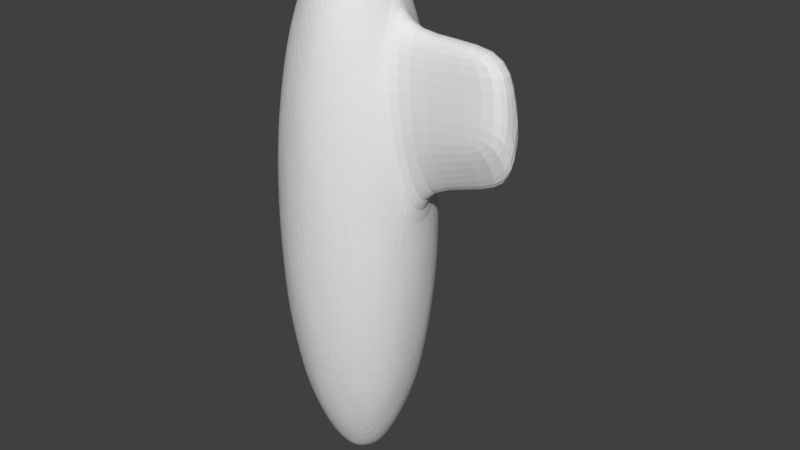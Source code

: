 # Source: ogive.blend  (saved by Blender 2.79.0; exported with 4.5.12 LTS)
import bpy
from mathutils import Matrix  # noqa: F401  (used for matrix-valued properties, if any)

bpy.ops.wm.read_factory_settings(use_empty=True)
scene = bpy.context.scene
scene.name = 'Scene'

# ---- collections
col_collection_1 = bpy.data.collections.new('Collection 1'); scene.collection.children.link(col_collection_1)

# ---- world
world_world = bpy.data.worlds.new('World'); scene.world = world_world
world_world.color = (0.05088, 0.05088, 0.05088)
world_world.use_sun_shadow = False
world_world.sun_shadow_jitter_overblur = 0.0
world_world.cycles.sampling_method = 'MANUAL'

# ---- meshes
me_icosphere = bpy.data.meshes.new('Icosphere')
me_icosphere.from_pydata([(0.08762, -0.2697, -0.9004), (0.6665, -0.2782, -0.6079), (-0.2294, -0.1667, -0.9004), (-0.2294, 0.1667, -0.9004), (0.08762, 0.2697, -0.9004), (0.8418, -0.2782, -0.3243), (-0.004506, -0.8866, -0.3243), (-0.8446, -0.2697, -0.3243), (-0.5175, 0.7199, -0.3243), (0.5248, 0.7146, -0.3243), (0.7542, -0.5479, -0.1491), (-0.2881, -0.8866, -0.1491), (-0.9322, 0.0, -0.1491), (-0.2881, 0.8866, -0.1491), (0.7542, 0.5479, -0.1491), (0.3757, -0.6169, 0.6079), (-0.4706, -0.5479, 0.6079), (-0.6665, 0.2782, 0.6079), (0.05866, 0.7199, 0.6079), (0.7028, 0.1667, 0.6079), (0.2294, 0.1667, 0.9004), (0.4588, 0.3333, 0.7423), (0.3757, 0.6169, 0.6079), (-0.08762, 0.2697, 0.9004), (-0.1752, 0.5393, 0.7423), (-0.4706, 0.5479, 0.6079), (-0.2835, 0.0, 0.9004), (-0.5671, 0.0, 0.7423), (-0.6665, -0.2782, 0.6079), (-0.08762, -0.2697, 0.9004), (-0.1752, -0.5393, 0.7423), (0.05866, -0.7199, 0.6079), (0.2294, -0.1667, 0.9004), (0.4588, -0.3333, 0.7423), (0.7028, -0.1667, 0.6079), (0.8446, 0.2697, 0.3243), (0.7423, 0.5393, 0.1752), (0.5175, 0.7199, 0.3243), (0.004506, 0.8866, 0.3243), (-0.2836, 0.8727, 0.1752), (-0.5248, 0.7146, 0.3243), (-0.8418, 0.2782, 0.3243), (-0.9176, 0.0, 0.1752), (-0.8418, -0.2782, 0.3243), (-0.5248, -0.7146, 0.3243), (-0.2836, -0.8727, 0.1752), (0.004506, -0.8866, 0.3243), (0.5175, -0.7199, 0.3243), (0.7423, -0.5393, 0.1752), (0.8446, -0.2697, 0.3243), (0.2881, 0.8866, 0.1491), (0.2836, 0.8727, -0.1752), (-0.004506, 0.8866, -0.3243), (-0.7542, 0.5479, 0.1491), (-0.7423, 0.5393, -0.1752), (-0.8446, 0.2697, -0.3243), (-0.7542, -0.5479, 0.1491), (-0.7423, -0.5393, -0.1752), (-0.5175, -0.7199, -0.3243), (0.2881, -0.8866, 0.1491), (0.2836, -0.8727, -0.1752), (0.5248, -0.7146, -0.3243), (0.9322, 0.0, 0.1491), (0.9176, 0.0, -0.1752), (0.8418, 0.2782, -0.3243), (0.4706, 0.5479, -0.6079), (0.1752, 0.5393, -0.7423), (-0.05866, 0.7199, -0.6079), (-0.3757, 0.6169, -0.6079), (-0.4588, 0.3333, -0.7423), (-0.7028, 0.1667, -0.6079), (-0.7028, -0.1667, -0.6079), (-0.4588, -0.3333, -0.7423), (-0.3757, -0.6169, -0.6079), (0.6665, 0.2782, -0.6079), (0.5671, 0.0, -0.7423), (0.2835, 0.0, -0.9004), (-0.05866, -0.7199, -0.6079), (0.1752, -0.5393, -0.7423), (0.4706, -0.5479, -0.6079), (-0.07606, -0.2341, -0.9129), (0.5715, -0.4152, -0.6284), (-0.01917, -0.8165, -0.4763), (0.7706, -0.2706, -0.4763), (0.5715, 0.4152, -0.6284), (-0.2461, 0.0, -0.9129), (-0.7825, -0.2341, -0.4763), (-0.07606, 0.2341, -0.9129), (-0.4644, 0.6719, -0.4763), (0.4955, 0.6493, -0.4763), (0.8176, -0.4152, -0.2302), (0.9056, 0.1447, 0.2302), (-0.1422, -0.9059, -0.2302), (0.4174, -0.8165, 0.2302), (-0.9056, -0.1447, -0.2302), (-0.6476, -0.6493, 0.2302), (-0.4174, 0.8165, -0.2302), (-0.8176, 0.4152, 0.2302), (0.6476, 0.6493, -0.2302), (0.1422, 0.9059, 0.2302), (0.4644, -0.6719, 0.4763), (-0.4955, -0.6493, 0.4763), (-0.7706, 0.2706, 0.4763), (0.01917, 0.8165, 0.4763), (0.7825, 0.2341, 0.4763), (0.2183, -0.6719, 0.6284), (0.2461, 0.0, 0.9129), (-0.5715, -0.4152, 0.6284), (-0.5715, 0.4152, 0.6284), (0.2183, 0.6719, 0.6284), (-0.2183, -0.6719, -0.6284), (0.1991, -0.1447, -0.9129), (0.4955, -0.6493, -0.4763), (0.7706, 0.2706, -0.4763), (0.1991, 0.1447, -0.9129), (-0.7064, 0.0, -0.6284), (-0.4644, -0.6719, -0.4763), (-0.2183, 0.6719, -0.6284), (-0.7825, 0.2341, -0.4763), (-0.01917, 0.8165, -0.4763), (0.9056, -0.1447, 0.2302), (0.8176, 0.4152, -0.2302), (0.1422, -0.9059, 0.2302), (0.6476, -0.6493, -0.2302), (-0.8176, -0.4152, 0.2302), (-0.4174, -0.8165, -0.2302), (-0.6476, 0.6493, 0.2302), (-0.9056, 0.1447, -0.2302), (0.4174, 0.8165, 0.2302), (-0.1422, 0.9059, -0.2302), (0.7825, -0.2341, 0.4763), (0.01917, -0.8165, 0.4763), (-0.7706, -0.2706, 0.4763), (-0.4955, 0.6493, 0.4763), (0.4644, 0.6719, 0.4763), (0.07606, -0.2341, 0.9129), (0.7064, 0.0, 0.6284), (-0.1991, -0.1447, 0.9129), (-0.1991, 0.1447, 0.9129), (0.07606, 0.2341, 0.9129), (0.3441, 0.25, 0.836), (0.5939, 0.25, 0.6817), (0.4213, 0.4876, 0.6817), (-0.1314, 0.4045, 0.836), (-0.05425, 0.6421, 0.6817), (-0.3335, 0.5513, 0.6817), (-0.4253, 0.0, 0.836), (-0.6274, 0.1468, 0.6817), (-0.6274, -0.1468, 0.6817), (-0.1314, -0.4045, 0.836), (-0.3335, -0.5513, 0.6817), (-0.05425, -0.6421, 0.6817), (0.3441, -0.25, 0.836), (0.4213, -0.4876, 0.6817), (0.5939, -0.25, 0.6817), (0.8065, 0.4045, 0.2563), (0.7588, 0.5513, 0.006543), (0.6339, 0.6421, 0.2563), (-0.1355, 0.8921, 0.2563), (-0.2898, 0.8921, 0.006543), (-0.4147, 0.8013, 0.2563), (-0.8903, 0.1468, 0.2563), (-0.938, 0.0, 0.006543), (-0.8903, -0.1468, 0.2563), (-0.4147, -0.8013, 0.2563), (-0.2898, -0.8921, 0.006543), (-0.1355, -0.8921, 0.2563), (0.6339, -0.6421, 0.2563), (0.7588, -0.5513, 0.006543), (0.8065, -0.4045, 0.2563), (0.2898, 0.8921, -0.006543), (0.4147, 0.8013, -0.2563), (0.1355, 0.8921, -0.2563), (-0.7588, 0.5513, -0.006543), (-0.6339, 0.6421, -0.2563), (-0.8065, 0.4045, -0.2563), (-0.7588, -0.5513, -0.006543), (-0.8065, -0.4045, -0.2563), (-0.6339, -0.6421, -0.2563), (0.2898, -0.8921, -0.006543), (0.1355, -0.8921, -0.2563), (0.4147, -0.8013, -0.2563), (0.938, 0.0, -0.006543), (0.8903, -0.1468, -0.2563), (0.8903, 0.1468, -0.2563), (0.3335, 0.5513, -0.6817), (0.1314, 0.4045, -0.836), (0.05425, 0.6421, -0.6817), (-0.4213, 0.4876, -0.6817), (-0.3441, 0.25, -0.836), (-0.5939, 0.25, -0.6817), (-0.5939, -0.25, -0.6817), (-0.3441, -0.25, -0.836), (-0.4213, -0.4876, -0.6817), (0.6274, 0.1468, -0.6817), (0.6274, -0.1468, -0.6817), (0.4253, 0.0, -0.836), (0.05425, -0.6421, -0.6817), (0.1314, -0.4045, -0.836), (0.3335, -0.5513, -0.6817), (2.98e-07, -1.192e-09, -0.9502), (0.6876, -0.4996, -0.425), (-0.2626, -0.8083, -0.425), (-0.8499, 0.0, -0.425), (-0.2626, 0.8083, -0.425), (0.6876, 0.4996, -0.425), (0.2626, -0.8083, 0.425), (-0.6876, -0.4996, 0.425), (-0.6876, 0.4996, 0.425), (0.2626, 0.8083, 0.425), (-2.98e-07, -5.96e-10, 0.9502), (-0.1545, -0.4754, -0.8088), (0.4044, -0.2938, -0.8088), (0.2499, -0.7692, -0.4999), (0.8088, 0.0, -0.4999), (0.4044, 0.2938, -0.8088), (-0.4999, 0.0, -0.8088), (-0.6543, -0.4754, -0.4999), (-0.1545, 0.4754, -0.8088), (-0.6543, 0.4754, -0.4999), (0.2499, 0.7692, -0.4999), (0.9043, -0.2938, -1.689e-07), (0.9043, 0.2938, -1.689e-07), (0.0, -0.9508, -4.139e-10), (0.5589, -0.7692, -4.967e-08), (-0.9043, -0.2938, 1.672e-07), (-0.5589, -0.7692, 4.967e-08), (-0.5589, 0.7692, 4.967e-08), (-0.9043, 0.2938, 1.672e-07), (0.5589, 0.7692, -5.008e-08), (2.716e-10, 0.9508, 0.0), (0.6543, -0.4754, 0.4999), (-0.2499, -0.7692, 0.4999), (-0.8088, 0.0, 0.4999), (-0.2499, 0.7692, 0.4999), (0.6543, 0.4754, 0.4999), (0.1545, -0.4754, 0.8088), (0.4999, 8.278e-10, 0.8088), (-0.4044, -0.2938, 0.8088), (-0.4044, 0.2938, 0.8088), (0.1545, 0.4754, 0.8088), (1.946, 0.1667, 0.6557), (1.946, -0.1667, 0.6557), (2.087, 0.2697, 0.3722), (2.087, -0.2697, 0.3722), (2.175, 7.774e-10, 0.1969), (2.148, 0.1447, 0.278), (2.025, 0.2341, 0.5241), (2.148, -0.1447, 0.278), (2.025, -0.2341, 0.5241), (1.949, 7.774e-10, 0.6763), (2.093, 7.774e-10, 0.4728)], [], [(0, 80, 200, 111), (0, 111, 212, 198), (0, 198, 211, 80), (1, 83, 201, 81), (1, 81, 212, 195), (1, 195, 214, 83), (2, 85, 200, 80), (2, 80, 211, 192), (2, 192, 216, 85), (3, 87, 200, 85), (3, 85, 216, 189), (3, 189, 218, 87), (4, 114, 200, 87), (4, 87, 218, 186), (4, 186, 215, 114), (5, 90, 201, 83), (5, 83, 214, 183), (5, 183, 221, 90), (6, 92, 202, 82), (6, 82, 213, 180), (6, 180, 223, 92), (7, 94, 203, 86), (7, 86, 217, 177), (7, 177, 225, 94), (8, 96, 204, 88), (8, 88, 219, 174), (8, 174, 227, 96), (9, 98, 205, 89), (9, 89, 220, 171), (9, 171, 229, 98), (10, 123, 201, 90), (10, 90, 221, 168), (10, 168, 224, 123), (11, 125, 202, 92), (11, 92, 223, 165), (11, 165, 226, 125), (12, 127, 203, 94), (12, 94, 225, 162), (12, 162, 228, 127), (13, 129, 204, 96), (13, 96, 227, 159), (13, 159, 230, 129), (14, 121, 205, 98), (14, 98, 229, 156), (14, 156, 222, 121), (15, 105, 206, 100), (15, 100, 231, 153), (15, 153, 236, 105), (16, 107, 207, 101), (16, 101, 232, 150), (16, 150, 238, 107), (17, 108, 208, 102), (17, 102, 233, 147), (17, 147, 239, 108), (18, 109, 209, 103), (18, 103, 234, 144), (18, 144, 240, 109), (35, 104, 247, 243), (19, 104, 235, 141), (19, 141, 237, 136), (20, 106, 237, 140), (20, 140, 240, 139), (20, 139, 210, 106), (21, 140, 237, 141), (21, 141, 235, 142), (21, 142, 240, 140), (22, 142, 235, 134), (22, 134, 209, 109), (22, 109, 240, 142), (23, 139, 240, 143), (23, 143, 239, 138), (23, 138, 210, 139), (24, 143, 240, 144), (24, 144, 234, 145), (24, 145, 239, 143), (25, 145, 234, 133), (25, 133, 208, 108), (25, 108, 239, 145), (26, 138, 239, 146), (26, 146, 238, 137), (26, 137, 210, 138), (27, 146, 239, 147), (27, 147, 233, 148), (27, 148, 238, 146), (28, 148, 233, 132), (28, 132, 207, 107), (28, 107, 238, 148), (29, 137, 238, 149), (29, 149, 236, 135), (29, 135, 210, 137), (30, 149, 238, 150), (30, 150, 232, 151), (30, 151, 236, 149), (31, 151, 232, 131), (31, 131, 206, 105), (31, 105, 236, 151), (32, 135, 236, 152), (32, 152, 237, 106), (32, 106, 210, 135), (33, 152, 236, 153), (33, 153, 231, 154), (33, 154, 237, 152), (34, 154, 231, 130), (62, 91, 246, 245), (34, 136, 237, 154), (35, 91, 222, 155), (35, 155, 235, 104), (34, 130, 249, 242), (36, 155, 222, 156), (36, 156, 229, 157), (36, 157, 235, 155), (37, 157, 229, 128), (37, 128, 209, 134), (37, 134, 235, 157), (38, 99, 230, 158), (38, 158, 234, 103), (38, 103, 209, 99), (39, 158, 230, 159), (39, 159, 227, 160), (39, 160, 234, 158), (40, 160, 227, 126), (40, 126, 208, 133), (40, 133, 234, 160), (41, 97, 228, 161), (41, 161, 233, 102), (41, 102, 208, 97), (42, 161, 228, 162), (42, 162, 225, 163), (42, 163, 233, 161), (43, 163, 225, 124), (43, 124, 207, 132), (43, 132, 233, 163), (44, 95, 226, 164), (44, 164, 232, 101), (44, 101, 207, 95), (45, 164, 226, 165), (45, 165, 223, 166), (45, 166, 232, 164), (46, 166, 223, 122), (46, 122, 206, 131), (46, 131, 232, 166), (47, 93, 224, 167), (47, 167, 231, 100), (47, 100, 206, 93), (48, 167, 224, 168), (48, 168, 221, 169), (48, 169, 231, 167), (49, 169, 221, 120), (104, 19, 241, 247), (49, 130, 231, 169), (50, 128, 229, 170), (50, 170, 230, 99), (50, 99, 209, 128), (51, 170, 229, 171), (51, 171, 220, 172), (51, 172, 230, 170), (52, 172, 220, 119), (52, 119, 204, 129), (52, 129, 230, 172), (53, 126, 227, 173), (53, 173, 228, 97), (53, 97, 208, 126), (54, 173, 227, 174), (54, 174, 219, 175), (54, 175, 228, 173), (55, 175, 219, 118), (55, 118, 203, 127), (55, 127, 228, 175), (56, 124, 225, 176), (56, 176, 226, 95), (56, 95, 207, 124), (57, 176, 225, 177), (57, 177, 217, 178), (57, 178, 226, 176), (58, 178, 217, 116), (58, 116, 202, 125), (58, 125, 226, 178), (59, 122, 223, 179), (59, 179, 224, 93), (59, 93, 206, 122), (60, 179, 223, 180), (60, 180, 213, 181), (60, 181, 224, 179), (61, 181, 213, 112), (61, 112, 201, 123), (61, 123, 224, 181), (62, 120, 221, 182), (62, 182, 222, 91), (130, 49, 244, 249), (63, 182, 221, 183), (63, 183, 214, 184), (63, 184, 222, 182), (64, 184, 214, 113), (64, 113, 205, 121), (64, 121, 222, 184), (65, 84, 215, 185), (65, 185, 220, 89), (65, 89, 205, 84), (66, 185, 215, 186), (66, 186, 218, 187), (66, 187, 220, 185), (67, 187, 218, 117), (67, 117, 204, 119), (67, 119, 220, 187), (68, 117, 218, 188), (68, 188, 219, 88), (68, 88, 204, 117), (69, 188, 218, 189), (69, 189, 216, 190), (69, 190, 219, 188), (70, 190, 216, 115), (70, 115, 203, 118), (70, 118, 219, 190), (71, 115, 216, 191), (71, 191, 217, 86), (71, 86, 203, 115), (72, 191, 216, 192), (72, 192, 211, 193), (72, 193, 217, 191), (73, 193, 211, 110), (73, 110, 202, 116), (73, 116, 217, 193), (74, 113, 214, 194), (74, 194, 215, 84), (74, 84, 205, 113), (75, 194, 214, 195), (75, 195, 212, 196), (75, 196, 215, 194), (76, 196, 212, 111), (76, 111, 200, 114), (76, 114, 215, 196), (77, 110, 211, 197), (77, 197, 213, 82), (77, 82, 202, 110), (78, 197, 211, 198), (78, 198, 212, 199), (78, 199, 213, 197), (79, 199, 212, 81), (79, 81, 201, 112), (79, 112, 213, 199), (241, 250, 251, 247), (242, 249, 251, 250), (243, 247, 251, 246), (244, 248, 251, 249), (245, 246, 251, 248), (49, 120, 248, 244), (120, 62, 245, 248), (136, 34, 242, 250), (19, 136, 250, 241), (91, 35, 243, 246)])
me_icosphere.use_remesh_preserve_volume = False
me_icosphere.use_remesh_preserve_attributes = False
me_icosphere.use_mirror_vertex_groups = False
me_icosphere.update()

# ---- objects
ob_icosphere = bpy.data.objects.new('Icosphere', me_icosphere)

# ---- transforms, parenting, visibility, modifiers, constraints
ob_icosphere.location = (0.0, 0.0, 0.0)
ob_icosphere.scale = (1.0, 1.0, 3.604)
ob_icosphere.lineart.crease_threshold = 0.0
_m = ob_icosphere.modifiers.new('Subsurf', 'SUBSURF')
_m.uv_smooth = 'PRESERVE_CORNERS'
_m.quality = 2
_m.show_only_control_edges = False

# ---- collection membership
col_collection_1.objects.link(ob_icosphere)

# ---- scene / render settings (as saved in the file)
scene.frame_start = 1; scene.frame_end = 250; scene.frame_set(1)
scene.render.engine = 'BLENDER_EEVEE_NEXT'
scene.render.resolution_percentage = 50
scene.render.dither_intensity = 0.0
scene.cycles.use_denoising = False
scene.cycles.samples = 128
scene.cycles.sampling_pattern = 'TABULATED_SOBOL'
scene.cycles.use_adaptive_sampling = False
scene.cycles.use_light_tree = False
scene.cycles.blur_glossy = 0.0
scene.cycles.sample_clamp_indirect = 0.0
scene.view_settings.view_transform = 'Standard'
bpy.context.view_layer.update()

# ---- added for rendering (the .blend has no active camera and no usable light): camera, sun
cam_auto = bpy.data.cameras.new('AutoCamera')
cam_auto.lens = 50.0
cam_auto.sensor_width = 36.0
cam_auto.clip_end = 1000.0
ob_auto_camera = bpy.data.objects.new('AutoCamera', cam_auto)
scene.collection.objects.link(ob_auto_camera)
ob_auto_camera.location = (7.79798, -8.61531, 5.74354)
ob_auto_camera.rotation_euler = (1.09748, -7.21219e-08, 0.694738)
scene.camera = ob_auto_camera
light_auto_sun = bpy.data.lights.new('AutoSun', 'SUN')
light_auto_sun.energy = 3.0
light_auto_sun.angle = 0.0523599
ob_auto_sun = bpy.data.objects.new('AutoSun', light_auto_sun)
scene.collection.objects.link(ob_auto_sun)
ob_auto_sun.rotation_euler = (0.872665, 0.174533, 0.523599)
bpy.context.view_layer.update()
